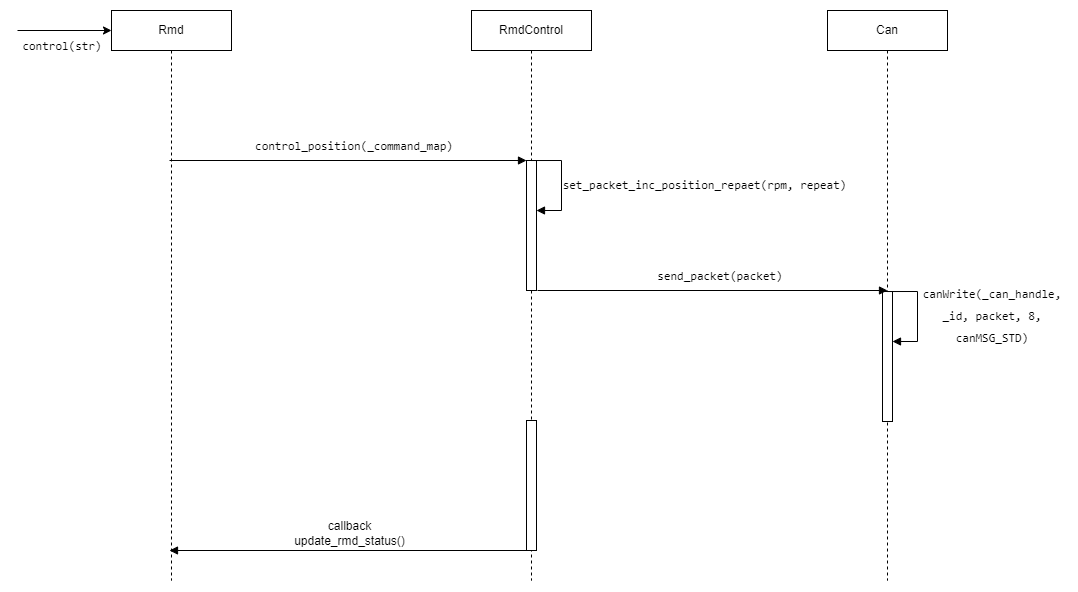

The diagram above was exported from draw.io. Its source (the exported page's mxGraphModel, read from the mxfile embedded in the PNG):
<mxGraphModel dx="1420" dy="2068" grid="1" gridSize="10" guides="1" tooltips="1" connect="1" arrows="1" fold="1" page="1" pageScale="1" pageWidth="1169" pageHeight="1654" math="0" shadow="0">
  <root>
    <mxCell id="0" />
    <mxCell id="1" parent="0" />
    <mxCell id="2" value="Rmd" style="shape=umlLifeline;perimeter=lifelinePerimeter;whiteSpace=wrap;html=1;container=1;collapsible=0;recursiveResize=0;outlineConnect=0;" vertex="1" parent="1">
      <mxGeometry x="153" y="820" width="120" height="570" as="geometry" />
    </mxCell>
    <mxCell id="3" value="&lt;div style=&quot;border-color: var(--border-color); font-family: Consolas, &amp;quot;Courier New&amp;quot;, monospace; line-height: 22px;&quot;&gt;control(str)&lt;/div&gt;" style="text;html=1;strokeColor=none;fillColor=none;align=center;verticalAlign=middle;whiteSpace=wrap;rounded=0;fontSize=12;" vertex="1" parent="1">
      <mxGeometry x="69" y="840" width="70" height="30" as="geometry" />
    </mxCell>
    <mxCell id="4" value="RmdControl" style="shape=umlLifeline;perimeter=lifelinePerimeter;whiteSpace=wrap;html=1;container=1;collapsible=0;recursiveResize=0;outlineConnect=0;" vertex="1" parent="1">
      <mxGeometry x="513" y="820" width="120" height="570" as="geometry" />
    </mxCell>
    <mxCell id="5" value="" style="rounded=0;whiteSpace=wrap;html=1;fontSize=10;" vertex="1" parent="4">
      <mxGeometry x="55" y="150" width="10" height="130" as="geometry" />
    </mxCell>
    <mxCell id="6" value="" style="edgeStyle=orthogonalEdgeStyle;html=1;align=left;spacingLeft=2;endArrow=block;rounded=0;fontSize=12;" edge="1" parent="4">
      <mxGeometry relative="1" as="geometry">
        <mxPoint x="60" y="150.03" as="sourcePoint" />
        <Array as="points">
          <mxPoint x="90" y="150" />
          <mxPoint x="90" y="200" />
          <mxPoint x="65" y="200" />
        </Array>
        <mxPoint x="65" y="200" as="targetPoint" />
      </mxGeometry>
    </mxCell>
    <mxCell id="7" value="" style="rounded=0;whiteSpace=wrap;html=1;fontSize=10;" vertex="1" parent="4">
      <mxGeometry x="55" y="410" width="10" height="130" as="geometry" />
    </mxCell>
    <mxCell id="8" value="Can" style="shape=umlLifeline;perimeter=lifelinePerimeter;whiteSpace=wrap;html=1;container=1;collapsible=0;recursiveResize=0;outlineConnect=0;" vertex="1" parent="1">
      <mxGeometry x="869" y="820" width="120" height="570" as="geometry" />
    </mxCell>
    <mxCell id="9" value="" style="rounded=0;whiteSpace=wrap;html=1;fontSize=10;" vertex="1" parent="8">
      <mxGeometry x="55" y="281" width="10" height="130" as="geometry" />
    </mxCell>
    <mxCell id="10" value="" style="edgeStyle=orthogonalEdgeStyle;html=1;align=left;spacingLeft=2;endArrow=block;rounded=0;fontSize=12;" edge="1" parent="8">
      <mxGeometry relative="1" as="geometry">
        <mxPoint x="60" y="281.03" as="sourcePoint" />
        <Array as="points">
          <mxPoint x="90" y="281" />
          <mxPoint x="90" y="331" />
          <mxPoint x="65" y="331" />
        </Array>
        <mxPoint x="65" y="331" as="targetPoint" />
      </mxGeometry>
    </mxCell>
    <mxCell id="11" value="" style="endArrow=classic;html=1;rounded=0;fontSize=12;" edge="1" parent="1">
      <mxGeometry width="50" height="50" relative="1" as="geometry">
        <mxPoint x="59" y="840" as="sourcePoint" />
        <mxPoint x="153" y="840" as="targetPoint" />
      </mxGeometry>
    </mxCell>
    <mxCell id="12" value="&lt;div style=&quot;border-color: var(--border-color); font-family: Consolas, &amp;quot;Courier New&amp;quot;, monospace; line-height: 22px;&quot;&gt;set_packet_inc_position_repaet(rpm, repeat)&lt;/div&gt;" style="text;html=1;strokeColor=none;fillColor=none;align=center;verticalAlign=middle;whiteSpace=wrap;rounded=0;fontSize=12;" vertex="1" parent="1">
      <mxGeometry x="603" y="979" width="287" height="30" as="geometry" />
    </mxCell>
    <mxCell id="13" value="" style="group" vertex="1" connectable="0" parent="1">
      <mxGeometry x="289" y="940" width="224" height="30" as="geometry" />
    </mxCell>
    <mxCell id="14" value="" style="html=1;verticalAlign=bottom;endArrow=block;rounded=0;fontSize=12;entryX=0;entryY=0;entryDx=0;entryDy=0;" edge="1" parent="13" source="2" target="5">
      <mxGeometry width="80" relative="1" as="geometry">
        <mxPoint x="84" y="40" as="sourcePoint" />
        <mxPoint x="224" y="40" as="targetPoint" />
      </mxGeometry>
    </mxCell>
    <mxCell id="15" value="&lt;div style=&quot;border-color: var(--border-color); font-family: Consolas, &amp;quot;Courier New&amp;quot;, monospace; line-height: 22px;&quot;&gt;control_position(_command_map)&lt;/div&gt;" style="text;html=1;strokeColor=none;fillColor=none;align=center;verticalAlign=middle;whiteSpace=wrap;rounded=0;fontSize=12;" vertex="1" parent="13">
      <mxGeometry x="-10" width="234" height="30" as="geometry" />
    </mxCell>
    <mxCell id="16" value="" style="html=1;verticalAlign=bottom;endArrow=block;rounded=0;fontSize=12;" edge="1" parent="1">
      <mxGeometry width="80" relative="1" as="geometry">
        <mxPoint x="579" y="1100" as="sourcePoint" />
        <mxPoint x="929" y="1100" as="targetPoint" />
      </mxGeometry>
    </mxCell>
    <mxCell id="17" value="" style="group" vertex="1" connectable="0" parent="1">
      <mxGeometry x="655" y="1070" width="214" height="30" as="geometry" />
    </mxCell>
    <mxCell id="18" value="&lt;div style=&quot;border-color: var(--border-color); font-family: Consolas, &amp;quot;Courier New&amp;quot;, monospace; line-height: 22px;&quot;&gt;send_packet(packet)&lt;/div&gt;" style="text;html=1;strokeColor=none;fillColor=none;align=center;verticalAlign=middle;whiteSpace=wrap;rounded=0;fontSize=12;" vertex="1" parent="17">
      <mxGeometry width="214" height="30" as="geometry" />
    </mxCell>
    <mxCell id="19" value="&lt;div style=&quot;border-color: var(--border-color); font-family: Consolas, &amp;quot;Courier New&amp;quot;, monospace; line-height: 22px;&quot;&gt;canWrite(_can_handle, _id, packet, 8, canMSG_STD)&lt;/div&gt;" style="text;html=1;strokeColor=none;fillColor=none;align=center;verticalAlign=middle;whiteSpace=wrap;rounded=0;fontSize=12;" vertex="1" parent="1">
      <mxGeometry x="959" y="1110" width="150" height="30" as="geometry" />
    </mxCell>
    <mxCell id="20" value="callback&lt;br&gt;update_rmd_status()" style="html=1;verticalAlign=bottom;endArrow=block;rounded=0;fontSize=12;exitX=0;exitY=1;exitDx=0;exitDy=0;" edge="1" source="7" target="2" parent="1">
      <mxGeometry relative="1" as="geometry">
        <mxPoint x="573.37" y="1359.13" as="sourcePoint" />
        <mxPoint x="213.00043478260875" y="1359.13" as="targetPoint" />
      </mxGeometry>
    </mxCell>
  </root>
</mxGraphModel>